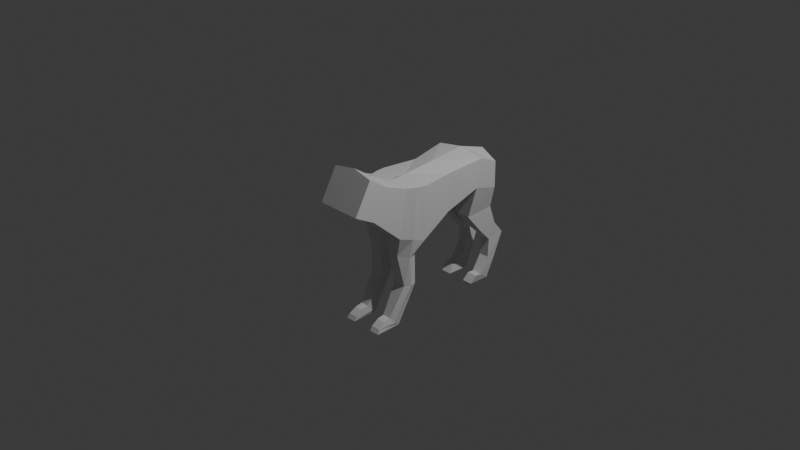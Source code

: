 # Source: GiantWolf.blend  (saved by Blender 4.1.24; exported with 4.5.12 LTS)
import bpy
from mathutils import Matrix  # noqa: F401  (used for matrix-valued properties, if any)

bpy.ops.wm.read_factory_settings(use_empty=True)
scene = bpy.context.scene
scene.name = 'Scene'

# ---- collections
col_collection = bpy.data.collections.new('Collection'); scene.collection.children.link(col_collection)

# ---- materials (node trees are filled in below, after node groups)
mat_material = bpy.data.materials.new('Material')
mat_material.alpha_threshold = 0.0
mat_material.use_transparent_shadow = False
mat_material.roughness = 0.5
mat_material.line_color = (0.0, 0.0, 0.0, 1.0)

# ---- material node trees
mat_material.use_nodes = True; mat_material.node_tree.nodes.clear()
_N = mat_material.node_tree.nodes; _L = mat_material.node_tree.links
n0 = _N.new('ShaderNodeOutputMaterial'); n0.name = 'Material Output'; n0.location = (300, 300)
n1 = _N.new('ShaderNodeBsdfPrincipled'); n1.name = 'Principled BSDF'; n1.location = (10, 300)
n1.inputs[3].default_value = 1.45
_L.new(n1.outputs[0], n0.inputs[0])
n0.is_active_output = True

# ---- world
world_world = bpy.data.worlds.new('World'); scene.world = world_world
world_world.use_nodes = True; world_world.node_tree.nodes.clear()
_N = world_world.node_tree.nodes; _L = world_world.node_tree.links
n0 = _N.new('ShaderNodeOutputWorld'); n0.name = 'World Output'; n0.location = (300, 300)
n1 = _N.new('ShaderNodeBackground'); n1.name = 'Background'; n1.location = (10, 300)
n1.inputs[0].default_value = (0.05088, 0.05088, 0.05088, 1.0)
_L.new(n1.outputs[0], n0.inputs[0])
n0.is_active_output = True
world_world.color = (0.05088, 0.05088, 0.05088)
world_world.use_sun_shadow = False
world_world.sun_shadow_jitter_overblur = 0.0

# ---- cameras
cam_camera = bpy.data.cameras.new('Camera')
cam_camera.clip_end = 100.0
cam_camera.ortho_scale = 7.314

# ---- lights
light_light = bpy.data.lights.new('Light', 'POINT')
light_light.transmission_factor = 0.0
light_light.use_soft_falloff = False
light_light.energy = 1000.0
light_light.shadow_soft_size = 0.1
light_light.shadow_maximum_resolution = 0.006
light_light.use_absolute_resolution = True

# ---- meshes
me_cube = bpy.data.meshes.new('Cube')
me_cube.from_pydata([(0.2938, 0.8744, 0.4976), (0.2938, 0.8243, 0.1777), (0.3033, 0.0814, 0.445), (0.3033, 0.05902, -0.1569), (0.0, 0.8086, 0.07742), (0.0, 0.07294, 0.4683), (1.406e-18, 0.05902, -0.1569), (0.0, 0.8819, 0.5454), (0.2495, 0.4606, 0.4435), (0.2495, 0.4576, 0.01904), (0.0, 0.4567, -0.114), (0.0, 0.461, 0.5068), (0.2495, -0.1367, 0.4599), (0.2495, -0.2256, -0.06553), (0.0, -0.1336, 0.4737), (0.0, -0.2256, -0.06553), (0.2495, -0.4013, 0.5583), (0.2495, -0.5624, 0.2312), (0.0, -0.383, 0.5954), (0.0, -0.5624, 0.2312), (0.2495, -0.61, 0.6938), (0.2495, -0.7956, 0.3569), (0.0, -0.5889, 0.7321), (0.0, -0.7956, 0.3569), (0.2812, 1.114, 0.3964), (0.2812, 1.117, 0.09891), (0.0, 1.219, 0.005657), (0.0, 1.215, 0.4408), (0.1169, -0.005741, -0.6457), (0.2413, -0.005741, -0.6436), (0.09597, -0.1566, -0.6282), (0.2406, -0.1566, -0.6261), (0.1291, -0.2204, -1.054), (0.2269, -0.2204, -1.054), (0.1193, -0.3362, -0.9411), (0.2159, -0.3362, -0.9411), (0.05962, -0.1972, -0.288), (0.1921, -0.2089, -0.2855), (0.2128, 0.01538, -0.3337), (0.08039, 0.02712, -0.3362), (0.1193, -0.5201, -1.052), (0.2367, -0.5201, -1.052), (0.1193, -0.4162, -0.9552), (0.2159, -0.4162, -0.9552), (0.004296, -0.03633, 0.4703), (0.287, -0.03356, 0.4513), (0.293, -0.08122, -0.104), (-0.003502, -0.08122, -0.104), (0.2639, -0.07908, -0.6394), (0.08311, -0.07908, -0.6416), (0.2347, -0.2806, -1.01), (0.1102, -0.2806, -1.01), (0.2687, -0.1026, -0.3084), (0.003784, -0.07916, -0.3133), (0.2279, -0.4907, -1.008), (0.1184, -0.4907, -1.008), (0.2195, 0.7887, -0.1714), (0.02833, 0.7907, -0.1714), (0.05173, 1.12, -0.143), (0.2268, 1.119, -0.1442), (0.2175, 1.131, -0.549), (0.106, 1.133, -0.5486), (0.118, 1.331, -0.5185), (0.2198, 1.332, -0.5179), (0.2327, 0.9997, -0.9303), (0.114, 1.0, -0.9298), (0.1003, 1.116, -1.01), (0.2176, 1.115, -1.009), (0.2185, 0.996, -0.4096), (0.2233, 1.204, -0.3679), (0.08486, 1.204, -0.3667), (0.06717, 0.9968, -0.4089), (0.1091, 1.222, -0.7879), (0.11, 1.113, -0.7582), (0.2187, 1.222, -0.7861), (0.2251, 1.113, -0.7582), (0.2327, 0.9255, -0.9213), (0.114, 0.9271, -0.9217), (0.1003, 0.8653, -1.003), (0.2176, 0.8656, -1.002)], [], [(10, 9, 3, 6), (9, 8, 2, 3), (4, 26, 58, 57), (45, 44, 14, 12), (8, 11, 5, 2), (0, 7, 11, 8), (1, 0, 8, 9), (4, 1, 9, 10), (15, 13, 17, 19), (37, 36, 30, 31), (46, 45, 12, 13), (19, 17, 21, 23), (12, 14, 18, 16), (13, 12, 16, 17), (21, 20, 22, 23), (16, 18, 22, 20), (17, 16, 20, 21), (26, 27, 24, 25), (7, 0, 24, 27), (0, 1, 25, 24), (48, 31, 35, 50), (39, 38, 29, 28), (53, 39, 28, 49), (52, 37, 31, 48), (51, 32, 40, 55), (28, 29, 33, 32), (49, 28, 32, 51), (31, 30, 34, 35), (46, 13, 37, 52), (47, 6, 39, 53), (6, 3, 38, 39), (13, 15, 36, 37), (55, 54, 43, 42), (35, 34, 42, 43), (50, 35, 43, 54), (32, 33, 41, 40), (33, 50, 54, 41), (40, 41, 54, 55), (15, 47, 53, 36), (3, 46, 52, 38), (30, 49, 51, 34), (34, 51, 55, 42), (38, 52, 48, 29), (36, 53, 49, 30), (29, 48, 50, 33), (3, 2, 45, 46), (2, 5, 44, 45), (69, 68, 60, 63), (1, 4, 57, 56), (25, 1, 56, 59), (26, 25, 59, 58), (73, 72, 66, 65), (71, 70, 62, 61), (70, 69, 63, 62), (68, 71, 61, 60), (66, 67, 79, 78), (72, 74, 67, 66), (75, 73, 65, 64), (74, 75, 64, 67), (56, 57, 71, 68), (58, 59, 69, 70), (57, 58, 70, 71), (59, 56, 68, 69), (63, 60, 75, 74), (60, 61, 73, 75), (62, 63, 74, 72), (61, 62, 72, 73), (76, 77, 78, 79), (64, 65, 77, 76), (67, 64, 76, 79), (65, 66, 78, 77)])
_uv = me_cube.uv_layers.new(name='UVMap')
_uv.uv.foreach_set('vector', [0.25, 0.625, 0.4286, 0.625, 0.375, 0.75, 0.25, 0.75, 0.4286, 0.625, 0.5995, 0.625, 0.5995, 0.75, 0.375, 0.75, 0.0, 0.0, 0.0, 0.0, 0.0, 0.0, 0.0, 0.0, 0.5995, 0.75, 0.75, 0.75, 0.75, 0.75, 0.5995, 0.75, 0.5995, 0.625, 0.75, 0.625, 0.75, 0.75, 0.5995, 0.75, 0.5995, 0.5, 0.75, 0.5, 0.75, 0.625, 0.5995, 0.625, 0.4286, 0.5, 0.5995, 0.5, 0.5995, 0.625, 0.4286, 0.625, 0.25, 0.5, 0.4286, 0.5, 0.4286, 0.625, 0.25, 0.625, 0.25, 0.75, 0.375, 0.75, 0.375, 0.75, 0.25, 0.75, 0.375, 0.75, 0.25, 0.75, 0.25, 0.75, 0.375, 0.75, 0.375, 0.75, 0.5995, 0.75, 0.5995, 0.75, 0.375, 0.75, 0.25, 0.75, 0.375, 0.75, 0.375, 0.75, 0.25, 0.75, 0.5995, 0.75, 0.75, 0.75, 0.75, 0.75, 0.5995, 0.75, 0.375, 0.75, 0.5995, 0.75, 0.5995, 0.75, 0.375, 0.75, 0.375, 0.75, 0.5995, 0.75, 0.625, 0.875, 0.375, 0.875, 0.5995, 0.75, 0.75, 0.75, 0.75, 0.75, 0.5995, 0.75, 0.375, 0.75, 0.5995, 0.75, 0.5995, 0.75, 0.375, 0.75, 0.375, 0.375, 0.625, 0.375, 0.5995, 0.5, 0.4286, 0.5, 0.75, 0.5, 0.5995, 0.5, 0.5995, 0.5, 0.75, 0.5, 0.5995, 0.5, 0.4286, 0.5, 0.4286, 0.5, 0.5995, 0.5, 0.375, 0.75, 0.375, 0.75, 0.375, 0.75, 0.375, 0.75, 0.25, 0.75, 0.375, 0.75, 0.375, 0.75, 0.25, 0.75, 0.0, 0.0, 0.0, 0.0, 0.0, 0.0, 0.0, 0.0, 0.375, 0.75, 0.375, 0.75, 0.375, 0.75, 0.375, 0.75, 0.0, 0.0, 0.0, 0.0, 0.0, 0.0, 0.0, 0.0, 0.25, 0.75, 0.375, 0.75, 0.375, 0.75, 0.25, 0.75, 0.0, 0.0, 0.0, 0.0, 0.0, 0.0, 0.0, 0.0, 0.375, 0.75, 0.25, 0.75, 0.25, 0.75, 0.375, 0.75, 0.375, 0.75, 0.375, 0.75, 0.375, 0.75, 0.375, 0.75, 0.0, 0.0, 0.0, 0.0, 0.0, 0.0, 0.0, 0.0, 0.25, 0.75, 0.375, 0.75, 0.375, 0.75, 0.25, 0.75, 0.375, 0.75, 0.25, 0.75, 0.25, 0.75, 0.375, 0.75, 0.25, 0.75, 0.375, 0.75, 0.375, 0.75, 0.25, 0.75, 0.375, 0.75, 0.25, 0.75, 0.25, 0.75, 0.375, 0.75, 0.375, 0.75, 0.375, 0.75, 0.375, 0.75, 0.375, 0.75, 0.25, 0.75, 0.375, 0.75, 0.375, 0.75, 0.25, 0.75, 0.375, 0.75, 0.375, 0.75, 0.375, 0.75, 0.375, 0.75, 0.25, 0.75, 0.375, 0.75, 0.375, 0.75, 0.25, 0.75, 0.0, 0.0, 0.0, 0.0, 0.0, 0.0, 0.0, 0.0, 0.375, 0.75, 0.375, 0.75, 0.375, 0.75, 0.375, 0.75, 0.0, 0.0, 0.0, 0.0, 0.0, 0.0, 0.0, 0.0, 0.0, 0.0, 0.0, 0.0, 0.0, 0.0, 0.0, 0.0, 0.375, 0.75, 0.375, 0.75, 0.375, 0.75, 0.375, 0.75, 0.0, 0.0, 0.0, 0.0, 0.0, 0.0, 0.0, 0.0, 0.375, 0.75, 0.375, 0.75, 0.375, 0.75, 0.375, 0.75, 0.375, 0.75, 0.5995, 0.75, 0.5995, 0.75, 0.375, 0.75, 0.5995, 0.75, 0.75, 0.75, 0.75, 0.75, 0.5995, 0.75, 0.4286, 0.5, 0.4286, 0.5, 0.4286, 0.5, 0.4286, 0.5, 0.4286, 0.5, 0.25, 0.5, 0.25, 0.5, 0.4286, 0.5, 0.4286, 0.5, 0.4286, 0.5, 0.4286, 0.5, 0.4286, 0.5, 0.375, 0.375, 0.4286, 0.5, 0.4286, 0.5, 0.375, 0.375, 0.0, 0.0, 0.0, 0.0, 0.0, 0.0, 0.0, 0.0, 0.0, 0.0, 0.0, 0.0, 0.0, 0.0, 0.0, 0.0, 0.375, 0.375, 0.4286, 0.5, 0.4286, 0.5, 0.375, 0.375, 0.4286, 0.5, 0.25, 0.5, 0.25, 0.5, 0.4286, 0.5, 0.375, 0.375, 0.4286, 0.5, 0.4286, 0.5, 0.375, 0.375, 0.375, 0.375, 0.4286, 0.5, 0.4286, 0.5, 0.375, 0.375, 0.4286, 0.5, 0.25, 0.5, 0.25, 0.5, 0.4286, 0.5, 0.4286, 0.5, 0.4286, 0.5, 0.4286, 0.5, 0.4286, 0.5, 0.4286, 0.5, 0.25, 0.5, 0.25, 0.5, 0.4286, 0.5, 0.375, 0.375, 0.4286, 0.5, 0.4286, 0.5, 0.375, 0.375, 0.0, 0.0, 0.0, 0.0, 0.0, 0.0, 0.0, 0.0, 0.4286, 0.5, 0.4286, 0.5, 0.4286, 0.5, 0.4286, 0.5, 0.4286, 0.5, 0.4286, 0.5, 0.4286, 0.5, 0.4286, 0.5, 0.4286, 0.5, 0.25, 0.5, 0.25, 0.5, 0.4286, 0.5, 0.375, 0.375, 0.4286, 0.5, 0.4286, 0.5, 0.375, 0.375, 0.0, 0.0, 0.0, 0.0, 0.0, 0.0, 0.0, 0.0, 0.4286, 0.5, 0.25, 0.5, 0.0, 0.0, 0.4286, 0.5, 0.4286, 0.5, 0.25, 0.5, 0.25, 0.5, 0.4286, 0.5, 0.4286, 0.5, 0.4286, 0.5, 0.4286, 0.5, 0.4286, 0.5, 0.0, 0.0, 0.0, 0.0, 0.0, 0.0, 0.0, 0.0])
me_cube.materials.append(mat_material)
me_cube.use_mirror_vertex_groups = False
me_cube.update()

# ---- objects
ob_cube = bpy.data.objects.new('Cube', me_cube)
ob_light = bpy.data.objects.new('Light', light_light)
ob_camera = bpy.data.objects.new('Camera', cam_camera)
ob_empty = bpy.data.objects.new('Empty', None)
ob_empty_001 = bpy.data.objects.new('Empty.001', None)

# ---- transforms, parenting, visibility, modifiers, constraints
ob_cube.location = (0.0, 0.0, 0.0)
ob_cube.lock_rotations_4d = False
ob_cube.empty_display_type = 'ARROWS'
ob_cube.lineart.crease_threshold = 0.0
_m = ob_cube.modifiers.new('Mirror', 'MIRROR')
ob_light.location = (4.076, 1.005, 5.904)
ob_light.rotation_euler = (0.6503, 0.05522, 1.866)
ob_light.lock_rotations_4d = False
ob_light.empty_display_type = 'ARROWS'
ob_light.color = (0.0, 0.0, 0.0, 0.0)
ob_light.lineart.crease_threshold = 0.0
ob_camera.location = (7.359, -6.926, 4.958)
ob_camera.rotation_euler = (1.109, 0.0, 0.8149)
ob_camera.lock_rotations_4d = False
ob_camera.empty_display_type = 'ARROWS'
ob_camera.color = (0.0, 0.0, 0.0, 0.0)
ob_camera.display_type = 'WIRE'
ob_camera.lineart.crease_threshold = 0.0
ob_empty.location = (-4.296, 0.0, 0.0)
ob_empty.rotation_euler = (1.571, -0.0, -1.571)
ob_empty.scale = (1.16, 1.16, 1.16)
ob_empty.empty_display_type = 'IMAGE'
ob_empty.empty_display_size = 5.0
ob_empty_001.location = (1.717, 0.03938, -2.204)
ob_empty_001.rotation_euler = (3.142, 0.0, -1.571)
ob_empty_001.scale = (1.16, 1.16, 1.16)
ob_empty_001.empty_display_type = 'IMAGE'
ob_empty_001.empty_display_size = 5.0

# ---- collection membership
col_collection.objects.link(ob_cube)
col_collection.objects.link(ob_light)
col_collection.objects.link(ob_camera)
col_collection.objects.link(ob_empty)
col_collection.objects.link(ob_empty_001)

# ---- scene / render settings (as saved in the file)
scene.camera = ob_camera
scene.frame_start = 1; scene.frame_end = 250; scene.frame_set(1)
scene.render.engine = 'BLENDER_EEVEE_NEXT'
scene.cycles.sampling_pattern = 'TABULATED_SOBOL'
scene.eevee.ray_tracing_options.trace_max_roughness = 0.0
bpy.context.view_layer.update()
